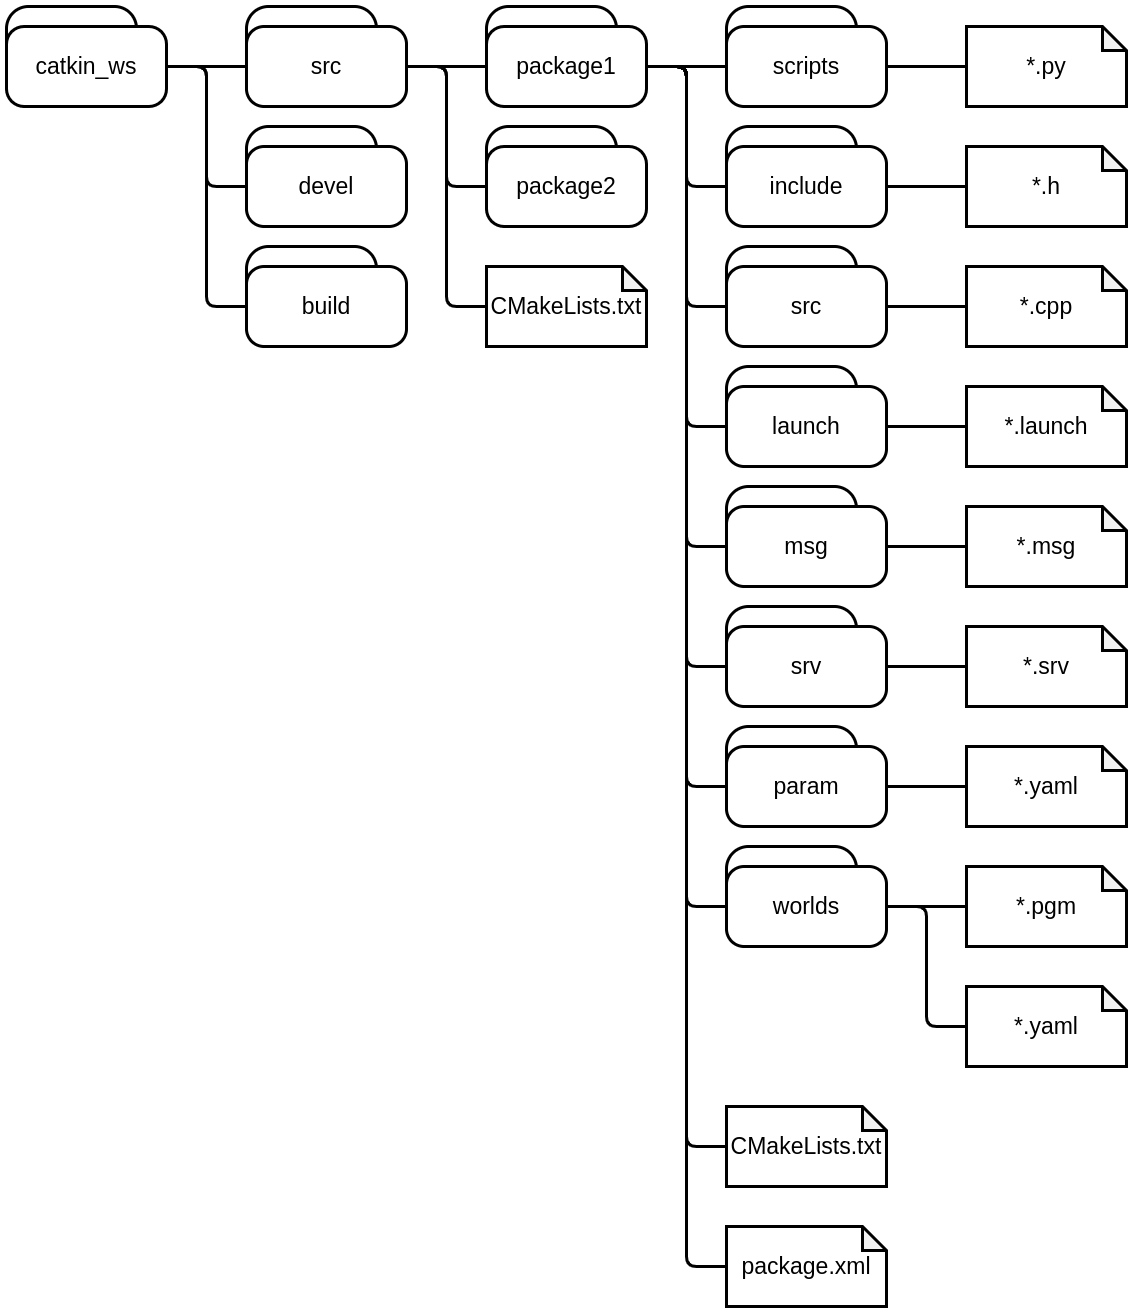

The diagram above was exported from draw.io. Its source (the exported page's mxGraphModel, read from the mxfile embedded in the PNG):
<mxGraphModel dx="2788" dy="2040" grid="1" gridSize="10" guides="1" tooltips="1" connect="1" arrows="1" fold="1" page="1" pageScale="1" pageWidth="850" pageHeight="1100" background="none" math="0" shadow="0">
  <root>
    <mxCell id="0" />
    <mxCell id="1" parent="0" />
    <mxCell id="miRw6_aHq5Yme0NgqxIa-19" value="" style="whiteSpace=wrap;html=1;rounded=1;arcSize=22;strokeWidth=3;fontSize=23;" vertex="1" parent="1">
      <mxGeometry x="40" y="40" width="130" height="100" as="geometry" />
    </mxCell>
    <mxCell id="miRw6_aHq5Yme0NgqxIa-31" style="edgeStyle=orthogonalEdgeStyle;rounded=1;sketch=0;orthogonalLoop=1;jettySize=auto;html=1;exitX=1;exitY=0.5;exitDx=0;exitDy=0;fontColor=#000000;endArrow=none;endFill=0;endSize=14;strokeWidth=3;fontSize=23;" edge="1" parent="1" source="miRw6_aHq5Yme0NgqxIa-14" target="miRw6_aHq5Yme0NgqxIa-21">
      <mxGeometry relative="1" as="geometry" />
    </mxCell>
    <mxCell id="miRw6_aHq5Yme0NgqxIa-32" style="edgeStyle=orthogonalEdgeStyle;rounded=1;sketch=0;orthogonalLoop=1;jettySize=auto;html=1;exitX=1;exitY=0.5;exitDx=0;exitDy=0;entryX=0;entryY=0.5;entryDx=0;entryDy=0;fontColor=#000000;endArrow=none;endFill=0;endSize=14;strokeWidth=3;fontSize=23;" edge="1" parent="1" source="miRw6_aHq5Yme0NgqxIa-14" target="miRw6_aHq5Yme0NgqxIa-24">
      <mxGeometry relative="1" as="geometry" />
    </mxCell>
    <mxCell id="miRw6_aHq5Yme0NgqxIa-33" style="edgeStyle=orthogonalEdgeStyle;rounded=1;sketch=0;orthogonalLoop=1;jettySize=auto;html=1;exitX=1;exitY=0.5;exitDx=0;exitDy=0;entryX=0;entryY=0.5;entryDx=0;entryDy=0;fontColor=#000000;endArrow=none;endFill=0;endSize=14;strokeWidth=3;fontSize=23;" edge="1" parent="1" source="miRw6_aHq5Yme0NgqxIa-14" target="miRw6_aHq5Yme0NgqxIa-30">
      <mxGeometry relative="1" as="geometry" />
    </mxCell>
    <mxCell id="miRw6_aHq5Yme0NgqxIa-14" value="catkin_ws" style="whiteSpace=wrap;html=1;rounded=1;arcSize=22;strokeWidth=3;fontSize=23;" vertex="1" parent="1">
      <mxGeometry x="40" y="60" width="160" height="80" as="geometry" />
    </mxCell>
    <mxCell id="miRw6_aHq5Yme0NgqxIa-20" value="" style="whiteSpace=wrap;html=1;rounded=1;arcSize=22;strokeWidth=3;fontSize=23;" vertex="1" parent="1">
      <mxGeometry x="280" y="40" width="130" height="100" as="geometry" />
    </mxCell>
    <mxCell id="miRw6_aHq5Yme0NgqxIa-40" style="edgeStyle=orthogonalEdgeStyle;rounded=1;sketch=0;orthogonalLoop=1;jettySize=auto;html=1;exitX=1;exitY=0.5;exitDx=0;exitDy=0;entryX=0;entryY=0.5;entryDx=0;entryDy=0;fontSize=23;fontColor=#000000;endArrow=none;endFill=0;endSize=14;strokeWidth=3;" edge="1" parent="1" source="miRw6_aHq5Yme0NgqxIa-21" target="miRw6_aHq5Yme0NgqxIa-35">
      <mxGeometry relative="1" as="geometry" />
    </mxCell>
    <mxCell id="miRw6_aHq5Yme0NgqxIa-41" style="edgeStyle=orthogonalEdgeStyle;rounded=1;sketch=0;orthogonalLoop=1;jettySize=auto;html=1;exitX=1;exitY=0.5;exitDx=0;exitDy=0;entryX=0;entryY=0.5;entryDx=0;entryDy=0;fontSize=23;fontColor=#000000;endArrow=none;endFill=0;endSize=14;strokeWidth=3;" edge="1" parent="1" source="miRw6_aHq5Yme0NgqxIa-21" target="miRw6_aHq5Yme0NgqxIa-37">
      <mxGeometry relative="1" as="geometry" />
    </mxCell>
    <mxCell id="miRw6_aHq5Yme0NgqxIa-136" style="edgeStyle=orthogonalEdgeStyle;rounded=1;sketch=0;orthogonalLoop=1;jettySize=auto;html=1;exitX=1;exitY=0.5;exitDx=0;exitDy=0;entryX=0;entryY=0.5;entryDx=0;entryDy=0;entryPerimeter=0;fontSize=23;fontColor=#000000;endArrow=none;endFill=0;endSize=14;strokeWidth=3;" edge="1" parent="1" source="miRw6_aHq5Yme0NgqxIa-21" target="miRw6_aHq5Yme0NgqxIa-135">
      <mxGeometry relative="1" as="geometry" />
    </mxCell>
    <mxCell id="miRw6_aHq5Yme0NgqxIa-21" value="src" style="whiteSpace=wrap;html=1;rounded=1;arcSize=22;strokeWidth=3;fontSize=23;" vertex="1" parent="1">
      <mxGeometry x="280" y="60" width="160" height="80" as="geometry" />
    </mxCell>
    <mxCell id="miRw6_aHq5Yme0NgqxIa-23" value="" style="whiteSpace=wrap;html=1;rounded=1;arcSize=22;strokeWidth=3;fontSize=23;" vertex="1" parent="1">
      <mxGeometry x="280" y="160" width="130" height="100" as="geometry" />
    </mxCell>
    <mxCell id="miRw6_aHq5Yme0NgqxIa-24" value="devel" style="whiteSpace=wrap;html=1;rounded=1;arcSize=22;strokeWidth=3;fontSize=23;" vertex="1" parent="1">
      <mxGeometry x="280" y="180" width="160" height="80" as="geometry" />
    </mxCell>
    <mxCell id="miRw6_aHq5Yme0NgqxIa-29" value="" style="whiteSpace=wrap;html=1;rounded=1;arcSize=22;strokeWidth=3;fontSize=23;" vertex="1" parent="1">
      <mxGeometry x="280" y="280" width="130" height="100" as="geometry" />
    </mxCell>
    <mxCell id="miRw6_aHq5Yme0NgqxIa-30" value="build" style="whiteSpace=wrap;html=1;rounded=1;arcSize=22;strokeWidth=3;fontSize=23;" vertex="1" parent="1">
      <mxGeometry x="280" y="300" width="160" height="80" as="geometry" />
    </mxCell>
    <mxCell id="miRw6_aHq5Yme0NgqxIa-34" value="" style="whiteSpace=wrap;html=1;rounded=1;arcSize=22;strokeWidth=3;fontSize=23;" vertex="1" parent="1">
      <mxGeometry x="520" y="40" width="130" height="100" as="geometry" />
    </mxCell>
    <mxCell id="miRw6_aHq5Yme0NgqxIa-69" style="edgeStyle=orthogonalEdgeStyle;rounded=1;sketch=0;orthogonalLoop=1;jettySize=auto;html=1;exitX=1;exitY=0.5;exitDx=0;exitDy=0;entryX=0;entryY=0.5;entryDx=0;entryDy=0;fontSize=23;fontColor=#000000;endArrow=none;endFill=0;endSize=14;strokeWidth=3;" edge="1" parent="1" source="miRw6_aHq5Yme0NgqxIa-35" target="miRw6_aHq5Yme0NgqxIa-50">
      <mxGeometry relative="1" as="geometry" />
    </mxCell>
    <mxCell id="miRw6_aHq5Yme0NgqxIa-70" style="edgeStyle=orthogonalEdgeStyle;rounded=1;sketch=0;orthogonalLoop=1;jettySize=auto;html=1;exitX=1;exitY=0.5;exitDx=0;exitDy=0;entryX=0;entryY=0.5;entryDx=0;entryDy=0;fontSize=23;fontColor=#000000;endArrow=none;endFill=0;endSize=14;strokeWidth=3;" edge="1" parent="1" source="miRw6_aHq5Yme0NgqxIa-35" target="miRw6_aHq5Yme0NgqxIa-52">
      <mxGeometry relative="1" as="geometry" />
    </mxCell>
    <mxCell id="miRw6_aHq5Yme0NgqxIa-71" style="edgeStyle=orthogonalEdgeStyle;rounded=1;sketch=0;orthogonalLoop=1;jettySize=auto;html=1;exitX=1;exitY=0.5;exitDx=0;exitDy=0;entryX=0;entryY=0.5;entryDx=0;entryDy=0;fontSize=23;fontColor=#000000;endArrow=none;endFill=0;endSize=14;strokeWidth=3;" edge="1" parent="1" source="miRw6_aHq5Yme0NgqxIa-35" target="miRw6_aHq5Yme0NgqxIa-54">
      <mxGeometry relative="1" as="geometry" />
    </mxCell>
    <mxCell id="miRw6_aHq5Yme0NgqxIa-72" style="edgeStyle=orthogonalEdgeStyle;rounded=1;sketch=0;orthogonalLoop=1;jettySize=auto;html=1;exitX=1;exitY=0.5;exitDx=0;exitDy=0;entryX=0;entryY=0.5;entryDx=0;entryDy=0;fontSize=23;fontColor=#000000;endArrow=none;endFill=0;endSize=14;strokeWidth=3;" edge="1" parent="1" source="miRw6_aHq5Yme0NgqxIa-35" target="miRw6_aHq5Yme0NgqxIa-56">
      <mxGeometry relative="1" as="geometry" />
    </mxCell>
    <mxCell id="miRw6_aHq5Yme0NgqxIa-73" style="edgeStyle=orthogonalEdgeStyle;rounded=1;sketch=0;orthogonalLoop=1;jettySize=auto;html=1;exitX=1;exitY=0.5;exitDx=0;exitDy=0;entryX=0;entryY=0.5;entryDx=0;entryDy=0;fontSize=23;fontColor=#000000;endArrow=none;endFill=0;endSize=14;strokeWidth=3;" edge="1" parent="1" source="miRw6_aHq5Yme0NgqxIa-35" target="miRw6_aHq5Yme0NgqxIa-58">
      <mxGeometry relative="1" as="geometry" />
    </mxCell>
    <mxCell id="miRw6_aHq5Yme0NgqxIa-74" style="edgeStyle=orthogonalEdgeStyle;rounded=1;sketch=0;orthogonalLoop=1;jettySize=auto;html=1;exitX=1;exitY=0.5;exitDx=0;exitDy=0;entryX=0;entryY=0.5;entryDx=0;entryDy=0;fontSize=23;fontColor=#000000;endArrow=none;endFill=0;endSize=14;strokeWidth=3;" edge="1" parent="1" source="miRw6_aHq5Yme0NgqxIa-35" target="miRw6_aHq5Yme0NgqxIa-60">
      <mxGeometry relative="1" as="geometry" />
    </mxCell>
    <mxCell id="miRw6_aHq5Yme0NgqxIa-139" style="edgeStyle=orthogonalEdgeStyle;rounded=1;sketch=0;orthogonalLoop=1;jettySize=auto;html=1;exitX=1;exitY=0.5;exitDx=0;exitDy=0;entryX=0;entryY=0.5;entryDx=0;entryDy=0;entryPerimeter=0;fontSize=23;fontColor=#000000;endArrow=none;endFill=0;endSize=14;strokeWidth=3;" edge="1" parent="1" source="miRw6_aHq5Yme0NgqxIa-35" target="miRw6_aHq5Yme0NgqxIa-137">
      <mxGeometry relative="1" as="geometry" />
    </mxCell>
    <mxCell id="miRw6_aHq5Yme0NgqxIa-140" style="edgeStyle=orthogonalEdgeStyle;rounded=1;sketch=0;orthogonalLoop=1;jettySize=auto;html=1;exitX=1;exitY=0.5;exitDx=0;exitDy=0;entryX=0;entryY=0.5;entryDx=0;entryDy=0;entryPerimeter=0;fontSize=23;fontColor=#000000;endArrow=none;endFill=0;endSize=14;strokeWidth=3;" edge="1" parent="1" source="miRw6_aHq5Yme0NgqxIa-35" target="miRw6_aHq5Yme0NgqxIa-138">
      <mxGeometry relative="1" as="geometry" />
    </mxCell>
    <mxCell id="miRw6_aHq5Yme0NgqxIa-153" style="edgeStyle=orthogonalEdgeStyle;rounded=1;sketch=0;orthogonalLoop=1;jettySize=auto;html=1;exitX=1;exitY=0.5;exitDx=0;exitDy=0;entryX=0;entryY=0.5;entryDx=0;entryDy=0;fontSize=23;fontColor=#000000;endArrow=none;endFill=0;endSize=14;strokeWidth=3;" edge="1" parent="1" source="miRw6_aHq5Yme0NgqxIa-35" target="miRw6_aHq5Yme0NgqxIa-143">
      <mxGeometry relative="1" as="geometry" />
    </mxCell>
    <mxCell id="miRw6_aHq5Yme0NgqxIa-154" style="edgeStyle=orthogonalEdgeStyle;rounded=1;sketch=0;orthogonalLoop=1;jettySize=auto;html=1;exitX=1;exitY=0.5;exitDx=0;exitDy=0;entryX=0;entryY=0.5;entryDx=0;entryDy=0;fontSize=23;fontColor=#000000;endArrow=none;endFill=0;endSize=14;strokeWidth=3;" edge="1" parent="1" source="miRw6_aHq5Yme0NgqxIa-35" target="miRw6_aHq5Yme0NgqxIa-151">
      <mxGeometry relative="1" as="geometry" />
    </mxCell>
    <mxCell id="miRw6_aHq5Yme0NgqxIa-35" value="package1" style="whiteSpace=wrap;html=1;rounded=1;arcSize=22;strokeWidth=3;fontSize=23;" vertex="1" parent="1">
      <mxGeometry x="520" y="60" width="160" height="80" as="geometry" />
    </mxCell>
    <mxCell id="miRw6_aHq5Yme0NgqxIa-36" value="" style="whiteSpace=wrap;html=1;rounded=1;arcSize=22;strokeWidth=3;fontSize=23;" vertex="1" parent="1">
      <mxGeometry x="520" y="160" width="130" height="100" as="geometry" />
    </mxCell>
    <mxCell id="miRw6_aHq5Yme0NgqxIa-37" value="package2" style="whiteSpace=wrap;html=1;rounded=1;arcSize=22;strokeWidth=3;fontSize=23;" vertex="1" parent="1">
      <mxGeometry x="520" y="180" width="160" height="80" as="geometry" />
    </mxCell>
    <mxCell id="miRw6_aHq5Yme0NgqxIa-49" value="" style="whiteSpace=wrap;html=1;rounded=1;arcSize=22;strokeWidth=3;fontSize=23;" vertex="1" parent="1">
      <mxGeometry x="760" y="40" width="130" height="100" as="geometry" />
    </mxCell>
    <mxCell id="miRw6_aHq5Yme0NgqxIa-119" value="" style="edgeStyle=orthogonalEdgeStyle;rounded=1;sketch=0;orthogonalLoop=1;jettySize=auto;html=1;fontSize=23;fontColor=#000000;endArrow=none;endFill=0;endSize=14;strokeWidth=3;" edge="1" parent="1" source="miRw6_aHq5Yme0NgqxIa-50" target="miRw6_aHq5Yme0NgqxIa-109">
      <mxGeometry relative="1" as="geometry" />
    </mxCell>
    <mxCell id="miRw6_aHq5Yme0NgqxIa-50" value="scripts" style="whiteSpace=wrap;html=1;rounded=1;arcSize=22;strokeWidth=3;fontSize=23;" vertex="1" parent="1">
      <mxGeometry x="760" y="60" width="160" height="80" as="geometry" />
    </mxCell>
    <mxCell id="miRw6_aHq5Yme0NgqxIa-51" value="" style="whiteSpace=wrap;html=1;rounded=1;arcSize=22;strokeWidth=3;fontSize=23;" vertex="1" parent="1">
      <mxGeometry x="760" y="520" width="130" height="100" as="geometry" />
    </mxCell>
    <mxCell id="miRw6_aHq5Yme0NgqxIa-120" value="" style="edgeStyle=orthogonalEdgeStyle;rounded=1;sketch=0;orthogonalLoop=1;jettySize=auto;html=1;fontSize=23;fontColor=#000000;endArrow=none;endFill=0;endSize=14;strokeWidth=3;" edge="1" parent="1" source="miRw6_aHq5Yme0NgqxIa-52" target="miRw6_aHq5Yme0NgqxIa-100">
      <mxGeometry relative="1" as="geometry" />
    </mxCell>
    <mxCell id="miRw6_aHq5Yme0NgqxIa-52" value="msg" style="whiteSpace=wrap;html=1;rounded=1;arcSize=22;strokeWidth=3;fontSize=23;" vertex="1" parent="1">
      <mxGeometry x="760" y="540" width="160" height="80" as="geometry" />
    </mxCell>
    <mxCell id="miRw6_aHq5Yme0NgqxIa-53" value="" style="whiteSpace=wrap;html=1;rounded=1;arcSize=22;strokeWidth=3;fontSize=23;" vertex="1" parent="1">
      <mxGeometry x="760" y="640" width="130" height="100" as="geometry" />
    </mxCell>
    <mxCell id="miRw6_aHq5Yme0NgqxIa-129" style="edgeStyle=orthogonalEdgeStyle;rounded=1;sketch=0;orthogonalLoop=1;jettySize=auto;html=1;exitX=1;exitY=0.5;exitDx=0;exitDy=0;entryX=0;entryY=0.5;entryDx=0;entryDy=0;entryPerimeter=0;fontSize=23;fontColor=#000000;endArrow=none;endFill=0;endSize=14;strokeWidth=3;" edge="1" parent="1" source="miRw6_aHq5Yme0NgqxIa-54" target="miRw6_aHq5Yme0NgqxIa-128">
      <mxGeometry relative="1" as="geometry" />
    </mxCell>
    <mxCell id="miRw6_aHq5Yme0NgqxIa-54" value="srv" style="whiteSpace=wrap;html=1;rounded=1;arcSize=22;strokeWidth=3;fontSize=23;" vertex="1" parent="1">
      <mxGeometry x="760" y="660" width="160" height="80" as="geometry" />
    </mxCell>
    <mxCell id="miRw6_aHq5Yme0NgqxIa-55" value="" style="whiteSpace=wrap;html=1;rounded=1;arcSize=22;strokeWidth=3;fontSize=23;" vertex="1" parent="1">
      <mxGeometry x="760" y="160" width="130" height="100" as="geometry" />
    </mxCell>
    <mxCell id="miRw6_aHq5Yme0NgqxIa-130" style="edgeStyle=orthogonalEdgeStyle;rounded=1;sketch=0;orthogonalLoop=1;jettySize=auto;html=1;exitX=1;exitY=0.5;exitDx=0;exitDy=0;entryX=0;entryY=0.5;entryDx=0;entryDy=0;entryPerimeter=0;fontSize=23;fontColor=#000000;endArrow=none;endFill=0;endSize=14;strokeWidth=3;" edge="1" parent="1" source="miRw6_aHq5Yme0NgqxIa-56" target="miRw6_aHq5Yme0NgqxIa-127">
      <mxGeometry relative="1" as="geometry" />
    </mxCell>
    <mxCell id="miRw6_aHq5Yme0NgqxIa-56" value="include" style="whiteSpace=wrap;html=1;rounded=1;arcSize=22;strokeWidth=3;fontSize=23;" vertex="1" parent="1">
      <mxGeometry x="760" y="180" width="160" height="80" as="geometry" />
    </mxCell>
    <mxCell id="miRw6_aHq5Yme0NgqxIa-57" value="" style="whiteSpace=wrap;html=1;rounded=1;arcSize=22;strokeWidth=3;fontSize=23;" vertex="1" parent="1">
      <mxGeometry x="760" y="280" width="130" height="100" as="geometry" />
    </mxCell>
    <mxCell id="miRw6_aHq5Yme0NgqxIa-133" style="edgeStyle=orthogonalEdgeStyle;rounded=1;sketch=0;orthogonalLoop=1;jettySize=auto;html=1;exitX=1;exitY=0.5;exitDx=0;exitDy=0;entryX=0;entryY=0.5;entryDx=0;entryDy=0;entryPerimeter=0;fontSize=23;fontColor=#000000;endArrow=none;endFill=0;endSize=14;strokeWidth=3;" edge="1" parent="1" source="miRw6_aHq5Yme0NgqxIa-58" target="miRw6_aHq5Yme0NgqxIa-132">
      <mxGeometry relative="1" as="geometry" />
    </mxCell>
    <mxCell id="miRw6_aHq5Yme0NgqxIa-58" value="src" style="whiteSpace=wrap;html=1;rounded=1;arcSize=22;strokeWidth=3;fontSize=23;" vertex="1" parent="1">
      <mxGeometry x="760" y="300" width="160" height="80" as="geometry" />
    </mxCell>
    <mxCell id="miRw6_aHq5Yme0NgqxIa-59" value="" style="whiteSpace=wrap;html=1;rounded=1;arcSize=22;strokeWidth=3;fontSize=23;" vertex="1" parent="1">
      <mxGeometry x="760" y="400" width="130" height="100" as="geometry" />
    </mxCell>
    <mxCell id="miRw6_aHq5Yme0NgqxIa-134" style="edgeStyle=orthogonalEdgeStyle;rounded=1;sketch=0;orthogonalLoop=1;jettySize=auto;html=1;exitX=1;exitY=0.5;exitDx=0;exitDy=0;entryX=0;entryY=0.5;entryDx=0;entryDy=0;entryPerimeter=0;fontSize=23;fontColor=#000000;endArrow=none;endFill=0;endSize=14;strokeWidth=3;" edge="1" parent="1" source="miRw6_aHq5Yme0NgqxIa-60" target="miRw6_aHq5Yme0NgqxIa-131">
      <mxGeometry relative="1" as="geometry" />
    </mxCell>
    <mxCell id="miRw6_aHq5Yme0NgqxIa-60" value="launch" style="whiteSpace=wrap;html=1;rounded=1;arcSize=22;strokeWidth=3;fontSize=23;" vertex="1" parent="1">
      <mxGeometry x="760" y="420" width="160" height="80" as="geometry" />
    </mxCell>
    <mxCell id="miRw6_aHq5Yme0NgqxIa-100" value="&lt;span style=&quot;font-size: 23px;&quot;&gt;*.msg&lt;/span&gt;" style="shape=note;whiteSpace=wrap;html=1;backgroundOutline=1;darkOpacity=0.05;rounded=1;size=24;strokeWidth=3;fontSize=23;" vertex="1" parent="1">
      <mxGeometry x="1000" y="540" width="160" height="80" as="geometry" />
    </mxCell>
    <mxCell id="miRw6_aHq5Yme0NgqxIa-109" value="&lt;font style=&quot;font-size: 23px;&quot;&gt;*.py&lt;/font&gt;" style="shape=note;whiteSpace=wrap;html=1;backgroundOutline=1;darkOpacity=0.05;rounded=1;size=24;strokeWidth=3;fontSize=23;" vertex="1" parent="1">
      <mxGeometry x="1000" y="60" width="160" height="80" as="geometry" />
    </mxCell>
    <mxCell id="miRw6_aHq5Yme0NgqxIa-127" value="&lt;span style=&quot;font-size: 23px;&quot;&gt;*.h&lt;/span&gt;" style="shape=note;whiteSpace=wrap;html=1;backgroundOutline=1;darkOpacity=0.05;rounded=1;size=24;strokeWidth=3;fontSize=23;" vertex="1" parent="1">
      <mxGeometry x="1000" y="180" width="160" height="80" as="geometry" />
    </mxCell>
    <mxCell id="miRw6_aHq5Yme0NgqxIa-128" value="&lt;span style=&quot;font-size: 23px;&quot;&gt;*.srv&lt;/span&gt;" style="shape=note;whiteSpace=wrap;html=1;backgroundOutline=1;darkOpacity=0.05;rounded=1;size=24;strokeWidth=3;fontSize=23;" vertex="1" parent="1">
      <mxGeometry x="1000" y="660" width="160" height="80" as="geometry" />
    </mxCell>
    <mxCell id="miRw6_aHq5Yme0NgqxIa-131" value="&lt;span style=&quot;font-size: 23px;&quot;&gt;*.launch&lt;/span&gt;" style="shape=note;whiteSpace=wrap;html=1;backgroundOutline=1;darkOpacity=0.05;rounded=1;size=24;strokeWidth=3;fontSize=23;" vertex="1" parent="1">
      <mxGeometry x="1000" y="420" width="160" height="80" as="geometry" />
    </mxCell>
    <mxCell id="miRw6_aHq5Yme0NgqxIa-132" value="&lt;span style=&quot;font-size: 23px;&quot;&gt;*.cpp&lt;/span&gt;" style="shape=note;whiteSpace=wrap;html=1;backgroundOutline=1;darkOpacity=0.05;rounded=1;size=24;strokeWidth=3;fontSize=23;" vertex="1" parent="1">
      <mxGeometry x="1000" y="300" width="160" height="80" as="geometry" />
    </mxCell>
    <mxCell id="miRw6_aHq5Yme0NgqxIa-135" value="&lt;font style=&quot;font-size: 23px;&quot;&gt;CMakeLists.txt&lt;/font&gt;" style="shape=note;whiteSpace=wrap;html=1;backgroundOutline=1;darkOpacity=0.05;rounded=1;size=24;strokeWidth=3;fontSize=23;" vertex="1" parent="1">
      <mxGeometry x="520" y="300" width="160" height="80" as="geometry" />
    </mxCell>
    <mxCell id="miRw6_aHq5Yme0NgqxIa-137" value="&lt;font style=&quot;font-size: 23px;&quot;&gt;CMakeLists.txt&lt;/font&gt;" style="shape=note;whiteSpace=wrap;html=1;backgroundOutline=1;darkOpacity=0.05;rounded=1;size=24;strokeWidth=3;fontSize=23;" vertex="1" parent="1">
      <mxGeometry x="760" y="1140" width="160" height="80" as="geometry" />
    </mxCell>
    <mxCell id="miRw6_aHq5Yme0NgqxIa-138" value="&lt;font style=&quot;font-size: 23px;&quot;&gt;package.xml&lt;/font&gt;" style="shape=note;whiteSpace=wrap;html=1;backgroundOutline=1;darkOpacity=0.05;rounded=1;size=24;strokeWidth=3;fontSize=23;" vertex="1" parent="1">
      <mxGeometry x="760" y="1260" width="160" height="80" as="geometry" />
    </mxCell>
    <mxCell id="miRw6_aHq5Yme0NgqxIa-141" value="" style="whiteSpace=wrap;html=1;rounded=1;arcSize=22;strokeWidth=3;fontSize=23;" vertex="1" parent="1">
      <mxGeometry x="760" y="760" width="130" height="100" as="geometry" />
    </mxCell>
    <mxCell id="miRw6_aHq5Yme0NgqxIa-142" style="edgeStyle=orthogonalEdgeStyle;rounded=1;sketch=0;orthogonalLoop=1;jettySize=auto;html=1;exitX=1;exitY=0.5;exitDx=0;exitDy=0;entryX=0;entryY=0.5;entryDx=0;entryDy=0;entryPerimeter=0;fontSize=23;fontColor=#000000;endArrow=none;endFill=0;endSize=14;strokeWidth=3;" edge="1" parent="1" source="miRw6_aHq5Yme0NgqxIa-143" target="miRw6_aHq5Yme0NgqxIa-144">
      <mxGeometry relative="1" as="geometry" />
    </mxCell>
    <mxCell id="miRw6_aHq5Yme0NgqxIa-143" value="param" style="whiteSpace=wrap;html=1;rounded=1;arcSize=22;strokeWidth=3;fontSize=23;" vertex="1" parent="1">
      <mxGeometry x="760" y="780" width="160" height="80" as="geometry" />
    </mxCell>
    <mxCell id="miRw6_aHq5Yme0NgqxIa-144" value="&lt;span style=&quot;font-size: 23px;&quot;&gt;*.yaml&lt;/span&gt;" style="shape=note;whiteSpace=wrap;html=1;backgroundOutline=1;darkOpacity=0.05;rounded=1;size=24;strokeWidth=3;fontSize=23;" vertex="1" parent="1">
      <mxGeometry x="1000" y="780" width="160" height="80" as="geometry" />
    </mxCell>
    <mxCell id="miRw6_aHq5Yme0NgqxIa-149" value="" style="whiteSpace=wrap;html=1;rounded=1;arcSize=22;strokeWidth=3;fontSize=23;" vertex="1" parent="1">
      <mxGeometry x="760" y="880" width="130" height="100" as="geometry" />
    </mxCell>
    <mxCell id="miRw6_aHq5Yme0NgqxIa-150" style="edgeStyle=orthogonalEdgeStyle;rounded=1;sketch=0;orthogonalLoop=1;jettySize=auto;html=1;exitX=1;exitY=0.5;exitDx=0;exitDy=0;entryX=0;entryY=0.5;entryDx=0;entryDy=0;entryPerimeter=0;fontSize=23;fontColor=#000000;endArrow=none;endFill=0;endSize=14;strokeWidth=3;" edge="1" parent="1" source="miRw6_aHq5Yme0NgqxIa-151" target="miRw6_aHq5Yme0NgqxIa-152">
      <mxGeometry relative="1" as="geometry" />
    </mxCell>
    <mxCell id="miRw6_aHq5Yme0NgqxIa-159" style="edgeStyle=orthogonalEdgeStyle;rounded=1;sketch=0;orthogonalLoop=1;jettySize=auto;html=1;exitX=1;exitY=0.5;exitDx=0;exitDy=0;fontSize=23;fontColor=#000000;endArrow=none;endFill=0;endSize=14;strokeWidth=3;entryX=0;entryY=0.5;entryDx=0;entryDy=0;entryPerimeter=0;" edge="1" parent="1" source="miRw6_aHq5Yme0NgqxIa-151" target="miRw6_aHq5Yme0NgqxIa-160">
      <mxGeometry relative="1" as="geometry">
        <mxPoint x="960" y="1060" as="targetPoint" />
      </mxGeometry>
    </mxCell>
    <mxCell id="miRw6_aHq5Yme0NgqxIa-151" value="worlds" style="whiteSpace=wrap;html=1;rounded=1;arcSize=22;strokeWidth=3;fontSize=23;" vertex="1" parent="1">
      <mxGeometry x="760" y="900" width="160" height="80" as="geometry" />
    </mxCell>
    <mxCell id="miRw6_aHq5Yme0NgqxIa-152" value="&lt;span style=&quot;font-size: 23px;&quot;&gt;*.pgm&lt;/span&gt;" style="shape=note;whiteSpace=wrap;html=1;backgroundOutline=1;darkOpacity=0.05;rounded=1;size=24;strokeWidth=3;fontSize=23;" vertex="1" parent="1">
      <mxGeometry x="1000" y="900" width="160" height="80" as="geometry" />
    </mxCell>
    <mxCell id="miRw6_aHq5Yme0NgqxIa-160" value="&lt;span style=&quot;font-size: 23px;&quot;&gt;*.yaml&lt;/span&gt;" style="shape=note;whiteSpace=wrap;html=1;backgroundOutline=1;darkOpacity=0.05;rounded=1;size=24;strokeWidth=3;fontSize=23;" vertex="1" parent="1">
      <mxGeometry x="1000" y="1020" width="160" height="80" as="geometry" />
    </mxCell>
  </root>
</mxGraphModel>